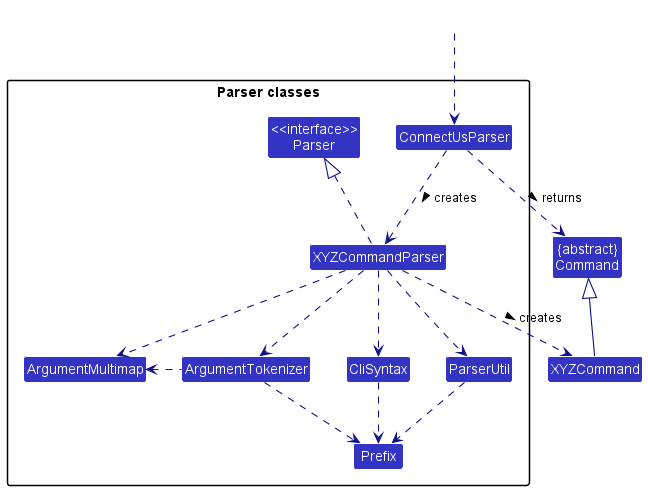

The diagram above was rendered by PlantUML. Its source (embedded in the PNG):
@startuml
!include style.puml
skinparam arrowThickness 1.1
skinparam arrowColor LOGIC_COLOR_T4
skinparam classBackgroundColor LOGIC_COLOR

Class "{abstract}\nCommand" as Command
Class XYZCommand

package "Parser classes"{
Class "<<interface>>\nParser" as Parser
Class ConnectUsParser
Class XYZCommandParser
Class CliSyntax
Class ParserUtil
Class ArgumentMultimap
Class ArgumentTokenizer
Class Prefix
}

Class HiddenOutside #FFFFFF
HiddenOutside ..> ConnectUsParser

ConnectUsParser .down.> XYZCommandParser: creates >

XYZCommandParser ..> XYZCommand : creates >
ConnectUsParser ..> Command : returns >
XYZCommandParser .up.|> Parser
XYZCommandParser ..> ArgumentMultimap
XYZCommandParser ..> ArgumentTokenizer
ArgumentTokenizer .left.> ArgumentMultimap
XYZCommandParser ..> CliSyntax
CliSyntax ..> Prefix
XYZCommandParser ..> ParserUtil
ParserUtil .down.> Prefix
ArgumentTokenizer .down.> Prefix
XYZCommand -up-|> Command
@enduml